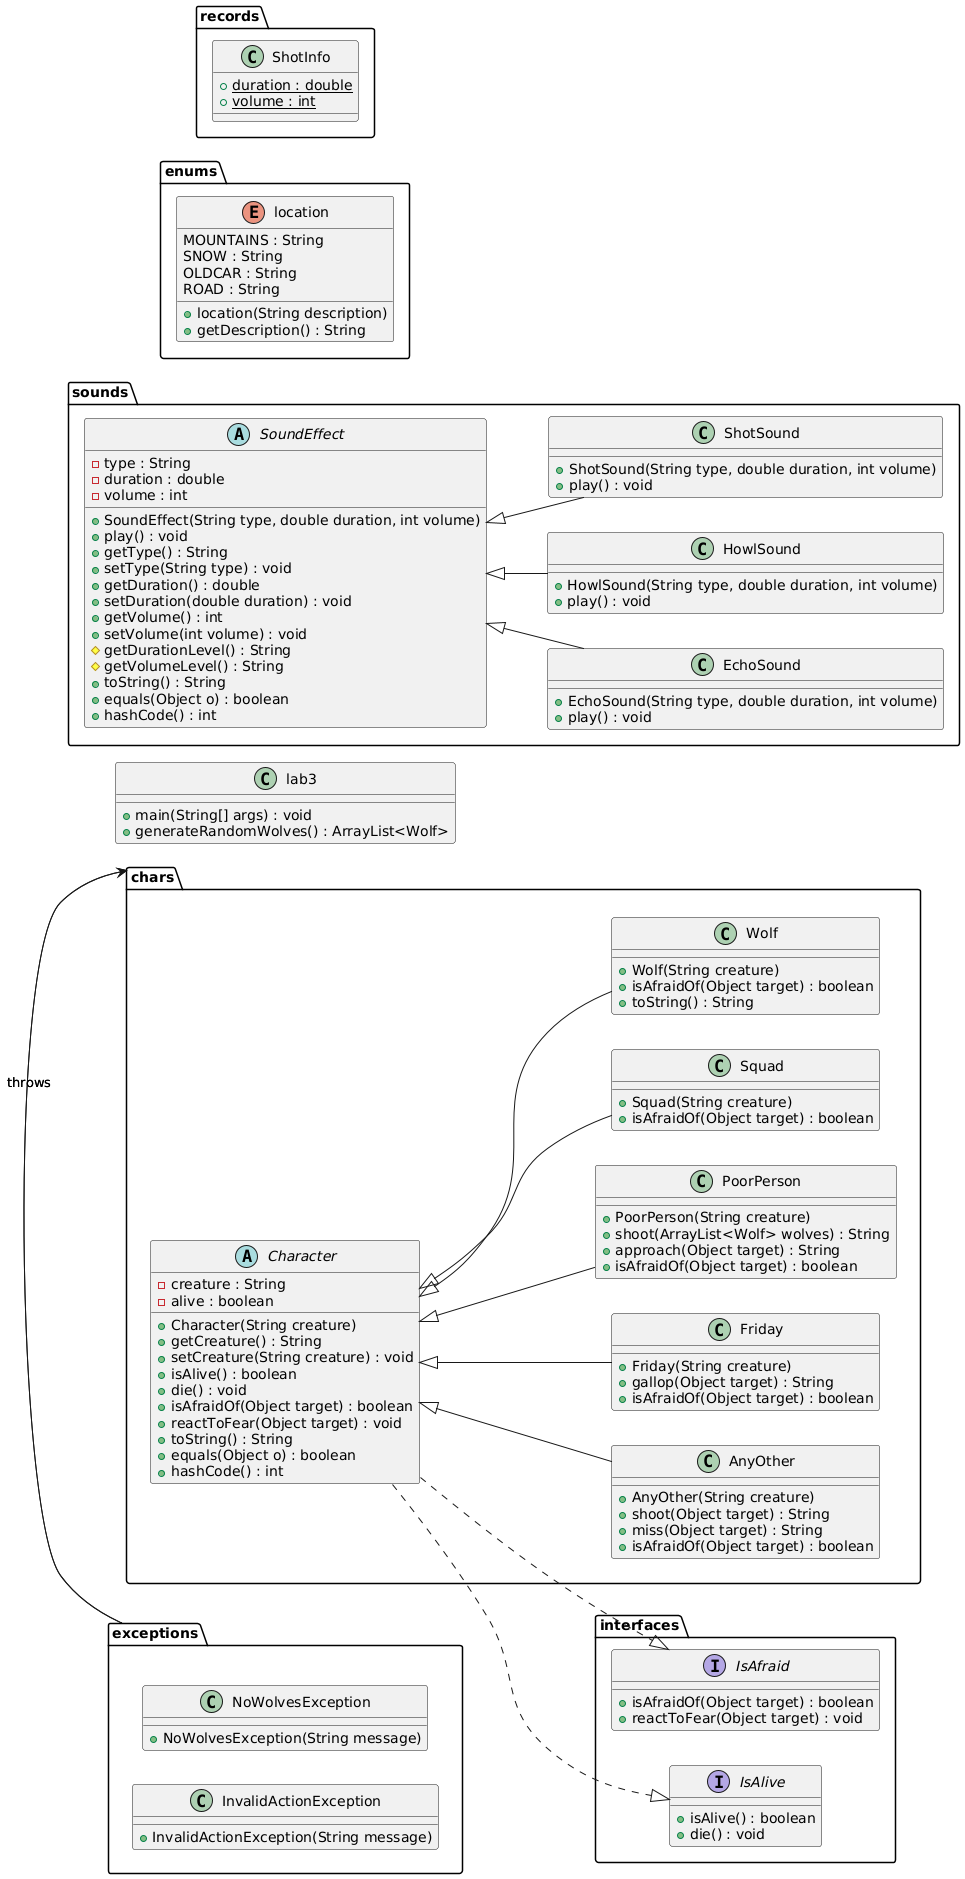

The diagram above was rendered by PlantUML. Its source (embedded in the PNG):
@startuml
left to right direction

package chars {
    abstract class Character {
        - creature : String
        - alive : boolean
        + Character(String creature)
        + getCreature() : String
        + setCreature(String creature) : void
        + isAlive() : boolean
        + die() : void
        + isAfraidOf(Object target) : boolean
        + reactToFear(Object target) : void
        + toString() : String
        + equals(Object o) : boolean
        + hashCode() : int
    }
    class AnyOther {
        + AnyOther(String creature)
        + shoot(Object target) : String
        + miss(Object target) : String
        + isAfraidOf(Object target) : boolean
    }
    class Friday {
        + Friday(String creature)
        + gallop(Object target) : String
        + isAfraidOf(Object target) : boolean
    }
    class PoorPerson {
        + PoorPerson(String creature)
        + shoot(ArrayList<Wolf> wolves) : String
        + approach(Object target) : String
        + isAfraidOf(Object target) : boolean
    }
    class Squad {
        + Squad(String creature)
        + isAfraidOf(Object target) : boolean
    }
    class Wolf {
        + Wolf(String creature)
        + isAfraidOf(Object target) : boolean
        + toString() : String
    }

    Character <|-- AnyOther
    Character <|-- Friday
    Character <|-- PoorPerson
    Character <|-- Squad
    Character <|-- Wolf
}

package sounds {
    abstract class SoundEffect {
        - type : String
        - duration : double
        - volume : int
        + SoundEffect(String type, double duration, int volume)
        + play() : void
        + getType() : String
        + setType(String type) : void
        + getDuration() : double
        + setDuration(double duration) : void
        + getVolume() : int
        + setVolume(int volume) : void
        # getDurationLevel() : String
        # getVolumeLevel() : String
        + toString() : String
        + equals(Object o) : boolean
        + hashCode() : int
    }
    class EchoSound {
        + EchoSound(String type, double duration, int volume)
        + play() : void
    }
    class HowlSound {
        + HowlSound(String type, double duration, int volume)
        + play() : void
    }
    class ShotSound {
        + ShotSound(String type, double duration, int volume)
        + play() : void
    }

    SoundEffect <|-- EchoSound
    SoundEffect <|-- HowlSound
    SoundEffect <|-- ShotSound
}

package interfaces {
    interface IsAfraid {
        + isAfraidOf(Object target) : boolean
        + reactToFear(Object target) : void
    }
    interface IsAlive {
        + isAlive() : boolean
        + die() : void
    }

    Character ..|> IsAfraid
    Character ..|> IsAlive
}

package enums {
    enum location {
        MOUNTAINS : String
        SNOW : String
        OLDCAR : String
        ROAD : String
        + location(String description)
        + getDescription() : String
    }
}

package exceptions {
    class InvalidActionException {
        + InvalidActionException(String message)
    }
    class NoWolvesException {
        + NoWolvesException(String message)
    }
}

package records {
    class ShotInfo {
        {static} +duration : double
        {static} +volume : int
    }
}

class lab3 {
    + main(String[] args) : void
    + generateRandomWolves() : ArrayList<Wolf>
}

exceptions::InvalidActionException -right-> chars::Friday : "throws"
exceptions::NoWolvesException -right-> chars::PoorPerson : "throws"
@enduml